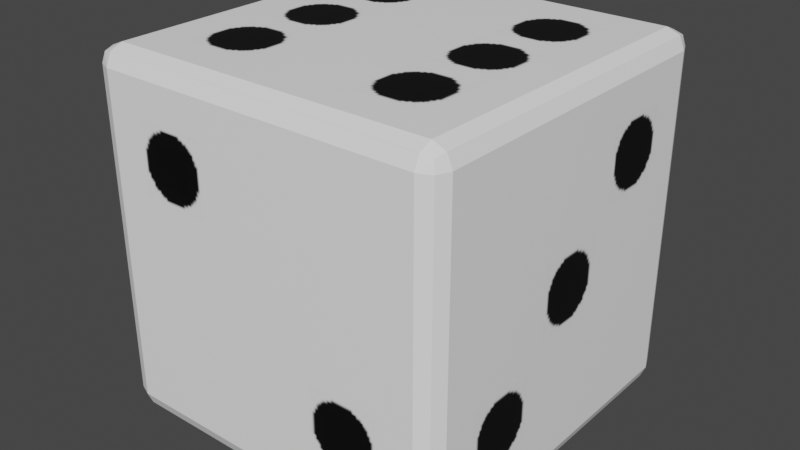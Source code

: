 # Source: D6.blend  (saved by Blender 2.90.8; exported with 4.5.12 LTS)
import bpy
from mathutils import Matrix  # noqa: F401  (used for matrix-valued properties, if any)

bpy.ops.wm.read_factory_settings(use_empty=True)
scene = bpy.context.scene
scene.name = 'Scene'

# ---- collections
col_collection = bpy.data.collections.new('Collection'); scene.collection.children.link(col_collection)

# ---- images (referenced by path relative to the original .blend; pixels are not part of the script)
import os
ASSET_DIR = os.environ.get("B2B_ASSET_DIR", "")  # directory of the original .blend (textures are referenced by path, not embedded)
HERE = os.path.dirname(os.path.abspath(__file__))  # packed textures are extracted next to this script under _unpacked/

def load_image(name, relpath, width, height, colorspace="sRGB"):
    """Load a texture the original file referenced (path relative to the .blend, or extracted next to this script)."""
    p = next((c for c in (os.path.join(HERE, relpath), os.path.join(ASSET_DIR, relpath)) if relpath and os.path.exists(c)), "")
    if p:
        img = bpy.data.images.load(p, check_existing=True)
        img.name = name
    else:  # same state as the original file: an image datablock whose file is absent (Cycles renders it pink)
        img = bpy.data.images.new(name, width, height)
        img.source = "FILE"
        img.filepath = "//" + (relpath or name)
    img.colorspace_settings.name = colorspace
    return img
img_d6_png = load_image('D6.png', '_unpacked/D6.93553bf3.png', 1024, 1024, 'sRGB')

# ---- materials (node trees are filled in below, after node groups)
mat_material = bpy.data.materials.new('Material')
mat_material.alpha_threshold = 0.0
mat_material.use_transparent_shadow = False
mat_material.line_color = (0.0, 0.0, 0.0, 1.0)

# ---- material node trees
mat_material.use_nodes = True; mat_material.node_tree.nodes.clear()
_N = mat_material.node_tree.nodes; _L = mat_material.node_tree.links
n0 = _N.new('ShaderNodeOutputMaterial'); n0.name = 'Material Output'; n0.location = (300, 300)
n1 = _N.new('ShaderNodeBsdfPrincipled'); n1.name = 'Principled BSDF'; n1.location = (10, 300)
n1.distribution = 'GGX'
n1.subsurface_method = 'BURLEY'
n1.inputs[2].default_value = 0.4
n1.inputs[3].default_value = 1.45
n1.inputs[27].default_value = (0.0, 0.0, 0.0, 1.0)
n1.inputs[28].default_value = 1.0
n2 = _N.new('ShaderNodeTexImage'); n2.name = 'Image Texture'; n2.location = (-280, 280)
n2.image = img_d6_png
_L.new(n1.outputs[0], n0.inputs[0])
_L.new(n2.outputs[0], n1.inputs[0])
n0.is_active_output = True

# ---- world
world_world = bpy.data.worlds.new('World'); scene.world = world_world
world_world.use_nodes = True; world_world.node_tree.nodes.clear()
_N = world_world.node_tree.nodes; _L = world_world.node_tree.links
n0 = _N.new('ShaderNodeOutputWorld'); n0.name = 'World Output'; n0.location = (300, 300)
n1 = _N.new('ShaderNodeBackground'); n1.name = 'Background'; n1.location = (10, 300)
n1.inputs[0].default_value = (0.05088, 0.05088, 0.05088, 1.0)
_L.new(n1.outputs[0], n0.inputs[0])
n0.is_active_output = True
world_world.color = (0.05088, 0.05088, 0.05088)
world_world.use_sun_shadow = False
world_world.sun_shadow_jitter_overblur = 0.0

# ---- meshes
me_cube = bpy.data.meshes.new('Cube')
me_cube.from_pydata([(1.0, 1.0, 1.0), (1.0, 1.0, -1.0), (1.0, -1.0, 1.0), (1.0, -1.0, -1.0), (-1.0, 1.0, 1.0), (-1.0, 1.0, -1.0), (-1.0, -1.0, 1.0), (-1.0, -1.0, -1.0)], [], [(0, 4, 6, 2), (3, 2, 6, 7), (7, 6, 4, 5), (5, 1, 3, 7), (1, 0, 2, 3), (5, 4, 0, 1)])
_uv = me_cube.uv_layers.new(name='UVMap')
_uv.uv.foreach_set('vector', [0.623, 8.665e-05, 0.623, 0.25, 0.3731, 0.25, 0.3731, 8.659e-05, 0.3731, 0.75, 0.1231, 0.75, 0.1231, 0.5, 0.3731, 0.5, 0.3731, 0.5, 0.3731, 0.25, 0.623, 0.25, 0.623, 0.5, 0.623, 0.5, 0.623, 0.75, 0.3731, 0.75, 0.3731, 0.5, 0.623, 0.75, 0.623, 0.9999, 0.3731, 0.9999, 0.3731, 0.75, 0.623, 0.5, 0.873, 0.5, 0.873, 0.75, 0.623, 0.75])
me_cube.materials.append(mat_material)
me_cube.use_remesh_preserve_volume = False
me_cube.use_remesh_preserve_attributes = False
me_cube.use_mirror_vertex_groups = False
me_cube.update()

# ---- objects
ob_cube = bpy.data.objects.new('Cube', me_cube)

# ---- transforms, parenting, visibility, modifiers, constraints
ob_cube.location = (0.0, 0.0, 0.0)
ob_cube.lock_rotations_4d = False
ob_cube.empty_display_type = 'ARROWS'
ob_cube.lineart.crease_threshold = 0.0
_m = ob_cube.modifiers.new('Bevel', 'BEVEL')
_m.segments = 2
_m.limit_method = 'NONE'

# ---- collection membership
col_collection.objects.link(ob_cube)

# ---- scene / render settings (as saved in the file)
scene.frame_start = 1; scene.frame_end = 250; scene.frame_set(1)
scene.render.engine = 'BLENDER_EEVEE_NEXT'
scene.cycles.use_denoising = False
scene.cycles.samples = 128
scene.cycles.sampling_pattern = 'TABULATED_SOBOL'
scene.cycles.use_adaptive_sampling = False
scene.cycles.use_light_tree = False
scene.view_settings.view_transform = 'Filmic'
bpy.context.view_layer.update()

# ---- added for rendering (the .blend has no active camera and no usable light): camera, sun
cam_auto = bpy.data.cameras.new('AutoCamera')
cam_auto.lens = 50.0
cam_auto.sensor_width = 36.0
cam_auto.clip_end = 1000.0
ob_auto_camera = bpy.data.objects.new('AutoCamera', cam_auto)
scene.collection.objects.link(ob_auto_camera)
ob_auto_camera.location = (3.20507, -3.84609, 2.56406)
ob_auto_camera.rotation_euler = (1.09748, -7.21219e-08, 0.694738)
scene.camera = ob_auto_camera
light_auto_sun = bpy.data.lights.new('AutoSun', 'SUN')
light_auto_sun.energy = 3.0
light_auto_sun.angle = 0.0523599
ob_auto_sun = bpy.data.objects.new('AutoSun', light_auto_sun)
scene.collection.objects.link(ob_auto_sun)
ob_auto_sun.rotation_euler = (0.872665, 0.174533, 0.523599)
bpy.context.view_layer.update()
